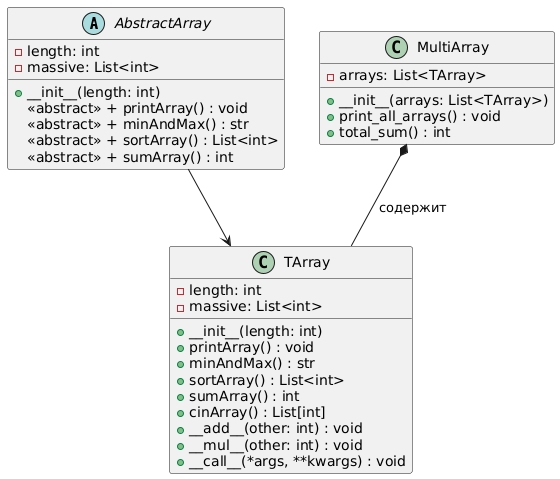

The diagram above was rendered by PlantUML. Its source (embedded in the PNG):
@startuml
' Абстрактный класс
abstract class AbstractArray {
    - length: int
    - massive: List<int>
    + __init__(length: int)
    <<abstract>> + printArray() : void
    <<abstract>> + minAndMax() : str
    <<abstract>> + sortArray() : List<int>
    <<abstract>> + sumArray() : int
}

' Класс, наследующий AbstractArray
class TArray {
    - length: int
    - massive: List<int>
    + __init__(length: int)
    + printArray() : void
    + minAndMax() : str
    + sortArray() : List<int>
    + sumArray() : int
    + cinArray() : List[int]
    + __add__(other: int) : void
    + __mul__(other: int) : void
    + __call__(*args, **kwargs) : void
}

' Класс, содержащий несколько объектов TArray (композиция)
class MultiArray {
    - arrays: List<TArray>
    + __init__(arrays: List<TArray>)
    + print_all_arrays() : void
    + total_sum() : int
}

' Наследование
AbstractArray --> TArray

' Композиция (MultiArray содержит объекты TArray)
MultiArray *-- TArray : содержит
@enduml